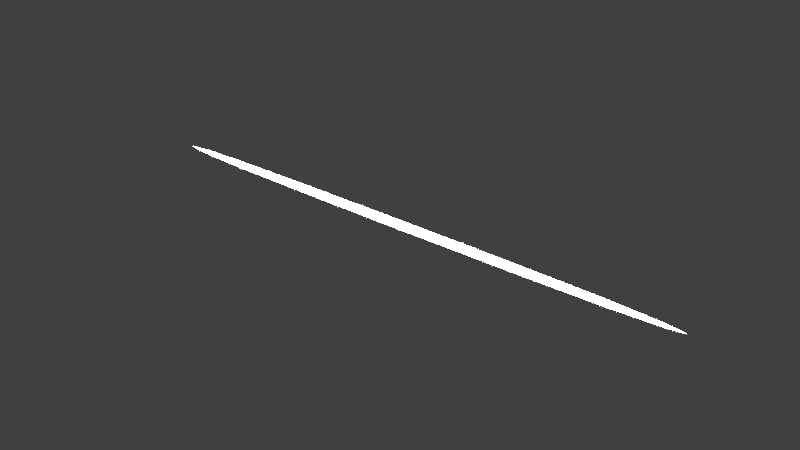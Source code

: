 # Source: silverlining.blend  (saved by Blender 2.72.0; exported with 4.5.12 LTS)
import bpy
from mathutils import Matrix  # noqa: F401  (used for matrix-valued properties, if any)

bpy.ops.wm.read_factory_settings(use_empty=True)
scene = bpy.context.scene
scene.name = 'Scene'

# ---- collections
col_collection_1 = bpy.data.collections.new('Collection 1'); scene.collection.children.link(col_collection_1)

# ---- materials (node trees are filled in below, after node groups)
mat_material_001 = bpy.data.materials.new('Material.001')
mat_material_001.alpha_threshold = 0.0
mat_material_001.roughness = 0.5

# ---- material node trees
mat_material_001.use_nodes = True; mat_material_001.node_tree.nodes.clear()
_N = mat_material_001.node_tree.nodes; _L = mat_material_001.node_tree.links
n0 = _N.new('ShaderNodeOutputMaterial'); n0.name = 'Material Output'; n0.location = (300, 300)
n1 = _N.new('ShaderNodeEmission'); n1.name = 'Emission'; n1.location = (110, 300)
n1.inputs[0].default_value = (0.8, 0.8, 0.8, 1.0)
n1.inputs[1].default_value = 50.0
_L.new(n1.outputs[0], n0.inputs[0])
n0.is_active_output = True

# ---- world
world_world = bpy.data.worlds.new('World'); scene.world = world_world
world_world.color = (0.05088, 0.05088, 0.05088)
world_world.use_sun_shadow = False
world_world.sun_shadow_jitter_overblur = 0.0
world_world.cycles.sampling_method = 'MANUAL'
world_world.cycles.sample_map_resolution = 256

# ---- meshes
me_plane_001 = bpy.data.meshes.new('Plane.001')
me_plane_001.from_pydata([(-1.0, -1.0, 0.0), (1.0, -1.0, 0.0), (-1.0, -0.9663, 8.595e-08), (1.0, -0.9663, 8.595e-08)], [], [(0, 1, 3, 2)])
me_plane_001.materials.append(mat_material_001)
me_plane_001.use_remesh_preserve_volume = False
me_plane_001.use_remesh_preserve_attributes = False
me_plane_001.use_mirror_vertex_groups = False
me_plane_001.update()
me_plane = bpy.data.meshes.new('Plane')
me_plane.from_pydata([(-1.0, -1.0, 0.0), (1.0, -1.0, 0.0), (-1.0, -0.9663, 8.595e-08), (1.0, -0.9663, 8.595e-08)], [], [(0, 1, 3, 2)])
me_plane.materials.append(mat_material_001)
me_plane.use_remesh_preserve_volume = False
me_plane.use_remesh_preserve_attributes = False
me_plane.use_mirror_vertex_groups = False
me_plane.update()

# ---- objects
ob_plane_001 = bpy.data.objects.new('Plane.001', me_plane_001)
ob_plane = bpy.data.objects.new('Plane', me_plane)

# ---- transforms, parenting, visibility, modifiers, constraints
ob_plane_001.location = (262.1, 0.0, -2.184)
ob_plane_001.rotation_euler = (1.571, 1.602, 0.0)
ob_plane_001.scale = (70.14, 264.8, 264.9)
ob_plane_001.lock_rotation = (True, True, True)
ob_plane_001.lock_scale = (True, True, True)
ob_plane_001.hide_viewport = True
ob_plane_001.hide_select = True
ob_plane_001.hide_render = True
ob_plane_001.lineart.crease_threshold = 0.0
_m = ob_plane_001.modifiers.new('Subsurf', 'SUBSURF')
_m.uv_smooth = 'PRESERVE_CORNERS'
_m.quality = 2
_m.show_only_control_edges = False
ob_plane.location = (0.0, 0.0, 7621.0)
ob_plane.rotation_euler = (1.571, -0.0, 0.0)
ob_plane.scale = (7698.0, 7698.0, 7698.0)
ob_plane.lineart.crease_threshold = 0.0
_m = ob_plane.modifiers.new('Subsurf', 'SUBSURF')
_m.uv_smooth = 'PRESERVE_CORNERS'
_m.quality = 2
_m.show_only_control_edges = False

# ---- collection membership
col_collection_1.objects.link(ob_plane_001)
col_collection_1.objects.link(ob_plane)

# ---- scene / render settings (as saved in the file)
scene.frame_start = 1500; scene.frame_end = 1600; scene.frame_set(1541)
scene.render.engine = 'CYCLES'
scene.render.resolution_percentage = 50
scene.render.dither_intensity = 0.0
scene.cycles.use_denoising = False
scene.cycles.samples = 10
scene.cycles.sampling_pattern = 'TABULATED_SOBOL'
scene.cycles.light_sampling_threshold = 0.0
scene.cycles.use_adaptive_sampling = False
scene.cycles.use_light_tree = False
scene.cycles.blur_glossy = 0.0
scene.cycles.pixel_filter_type = 'GAUSSIAN'
scene.cycles.sample_clamp_indirect = 0.0
scene.view_settings.view_transform = 'Standard'
bpy.context.view_layer.update()

# ---- added for rendering (the .blend has no active camera): camera
cam_auto = bpy.data.cameras.new('AutoCamera')
cam_auto.lens = 50.0
cam_auto.sensor_width = 36.0
cam_auto.clip_end = 250041.0
ob_auto_camera = bpy.data.objects.new('AutoCamera', cam_auto)
scene.collection.objects.link(ob_auto_camera)
ob_auto_camera.location = (14247.4, -17096.9, 11450.3)
ob_auto_camera.rotation_euler = (1.09748, -7.21219e-08, 0.694738)
scene.camera = ob_auto_camera
bpy.context.view_layer.update()
